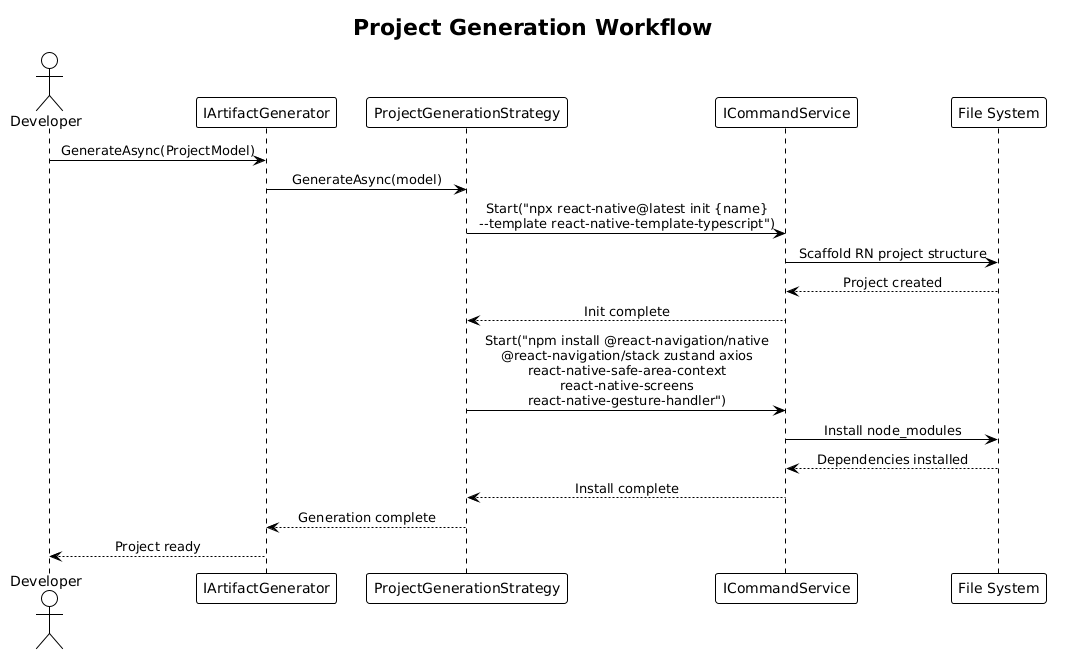

The diagram above was rendered by PlantUML. Its source (embedded in the PNG):
@startuml
!theme plain
skinparam sequenceMessageAlign center

title Project Generation Workflow

actor Developer as Dev
participant "IArtifactGenerator" as AG
participant "ProjectGenerationStrategy" as PGS
participant "ICommandService" as CMD
participant "File System" as FS

Dev -> AG : GenerateAsync(ProjectModel)
AG -> PGS : GenerateAsync(model)

PGS -> CMD : Start("npx react-native@latest init {name}\n--template react-native-template-typescript")
CMD -> FS : Scaffold RN project structure
FS --> CMD : Project created
CMD --> PGS : Init complete

PGS -> CMD : Start("npm install @react-navigation/native\n@react-navigation/stack zustand axios\nreact-native-safe-area-context\nreact-native-screens\nreact-native-gesture-handler")
CMD -> FS : Install node_modules
FS --> CMD : Dependencies installed
CMD --> PGS : Install complete

PGS --> AG : Generation complete
AG --> Dev : Project ready
@enduml